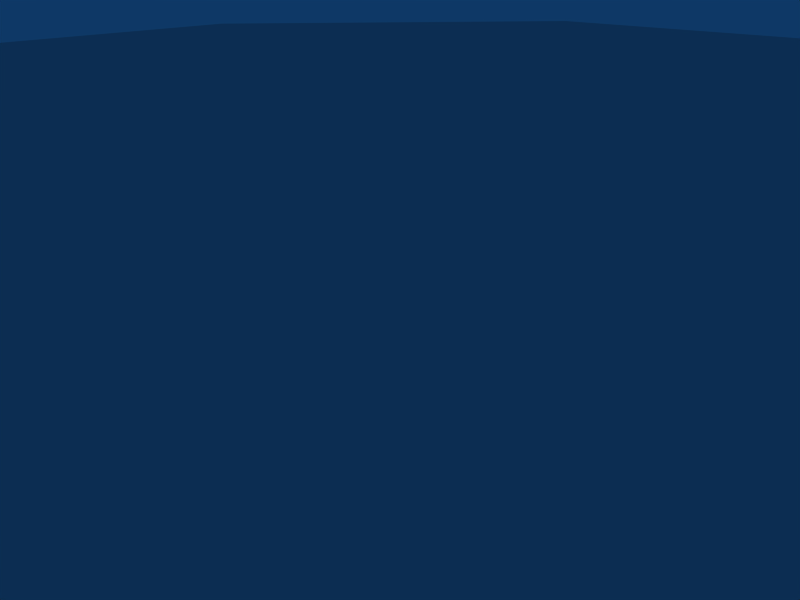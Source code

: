 # Source: level4Objects.blend  (saved by Blender 2.48.1; exported with 4.5.12 LTS)
import bpy
from mathutils import Matrix  # noqa: F401  (used for matrix-valued properties, if any)

bpy.ops.wm.read_factory_settings(use_empty=True)
scene = bpy.context.scene
scene.name = 'Scene'

# ---- collections
col_collection_1 = bpy.data.collections.new('Collection 1'); scene.collection.children.link(col_collection_1)

# ---- world
world_world = bpy.data.worlds.new('World'); scene.world = world_world
world_world.color = (0.05656, 0.2208, 0.4)
world_world.use_sun_shadow = False
world_world.sun_shadow_jitter_overblur = 0.0
world_world.cycles.sampling_method = 'MANUAL'
world_world.cycles.sample_map_resolution = 256

# ---- cameras
cam_camera = bpy.data.cameras.new('Camera')
cam_camera.passepartout_alpha = 0.2
cam_camera.clip_end = 100.0
cam_camera.lens = 35.0
cam_camera.ortho_scale = 7.314
cam_camera.show_passepartout = False
cam_camera.show_safe_areas = True
cam_camera.dof.focus_distance = 0.0
cam_camera.dof.aperture_fstop = 128.0

# ---- lights
light_spot_001 = bpy.data.lights.new('Spot.001', 'POINT')
light_spot_001.transmission_factor = 0.0
light_spot_001.cutoff_distance = 30.0
light_spot_001.energy = 100.0
light_spot_001.shadow_buffer_clip_start = 1.001
light_spot_001.shadow_soft_size = 1.0
light_spot_001.shadow_maximum_resolution = 0.006
light_spot_001.use_absolute_resolution = True
light_spot_001.cycles.use_multiple_importance_sampling = False
light_spot = bpy.data.lights.new('Spot', 'POINT')
light_spot.transmission_factor = 0.0
light_spot.cutoff_distance = 30.0
light_spot.energy = 100.0
light_spot.shadow_buffer_clip_start = 1.001
light_spot.shadow_soft_size = 1.0
light_spot.shadow_maximum_resolution = 0.006
light_spot.use_absolute_resolution = True
light_spot.cycles.use_multiple_importance_sampling = False

# ---- meshes
me_cylinder = bpy.data.meshes.new('Cylinder')
me_cylinder.from_pydata([(0.7071, 0.7071, 0.2794), (0.9877, 0.1564, 0.2794), (0.891, -0.454, 0.2794), (0.454, -0.891, 0.2794), (-0.1564, -0.9877, 0.2794), (-0.7071, -0.7071, 0.2794), (-0.9877, -0.1564, 0.2794), (-0.891, 0.454, 0.2794), (-0.454, 0.891, 0.2794), (0.1564, 0.9877, 0.2794), (0.7071, 0.7071, 0.2996), (0.9877, 0.1564, 0.2996), (0.891, -0.454, 0.2996), (0.454, -0.891, 0.2996), (-0.1564, -0.9877, 0.2996), (-0.7071, -0.7071, 0.2996), (-0.9877, -0.1564, 0.2996), (-0.891, 0.454, 0.2996), (-0.454, 0.891, 0.2996), (0.1564, 0.9877, 0.2996), (0.0, 0.0, 0.2996), (0.6081, 0.6081, 0.1523), (0.1345, 0.8493, 0.1523), (-0.3904, 0.7662, 0.1523), (-0.7662, 0.3904, 0.1523), (-0.8493, -0.1345, 0.1523), (-0.6081, -0.6081, 0.1523), (-0.1345, -0.8493, 0.1523), (0.3904, -0.7662, 0.1523), (0.7662, -0.3904, 0.1523), (0.8493, 0.1345, 0.1523), (0.4147, 0.4147, -0.05228), (0.5793, 0.09175, -0.05228), (0.5226, -0.2663, -0.05228), (0.2663, -0.5226, -0.05228), (-0.09175, -0.5793, -0.05228), (-0.4147, -0.4147, -0.05228), (-0.5793, -0.09175, -0.05228), (-0.5226, 0.2663, -0.05228), (-0.2663, 0.5226, -0.05228), (0.09175, 0.5793, -0.05228), (2.575e-08, 2.128e-09, -0.05228)], [], [(20, 11, 10), (20, 12, 11), (20, 13, 12), (20, 14, 13), (20, 15, 14), (20, 16, 15), (20, 17, 16), (20, 18, 17), (20, 19, 18), (20, 10, 19), (0, 10, 11, 1), (1, 11, 12, 2), (2, 12, 13, 3), (3, 13, 14, 4), (4, 14, 15, 5), (5, 15, 16, 6), (6, 16, 17, 7), (7, 17, 18, 8), (8, 18, 19, 9), (10, 0, 9, 19), (9, 0, 21, 22), (8, 9, 22, 23), (7, 8, 23, 24), (6, 7, 24, 25), (5, 6, 25, 26), (4, 5, 26, 27), (3, 4, 27, 28), (2, 3, 28, 29), (1, 2, 29, 30), (0, 1, 30, 21), (21, 30, 32, 31), (30, 29, 33, 32), (29, 28, 34, 33), (28, 27, 35, 34), (27, 26, 36, 35), (26, 25, 37, 36), (25, 24, 38, 37), (24, 23, 39, 38), (23, 22, 40, 39), (22, 21, 31, 40), (41, 31, 32), (41, 32, 33), (41, 33, 34), (41, 34, 35), (41, 35, 36), (41, 36, 37), (41, 37, 38), (41, 38, 39), (41, 39, 40), (40, 31, 41)])
_uv = me_cylinder.uv_layers.new(name='UVTex')
_uv.uv.foreach_set('vector', [0.103, 0.6637, 0.5765, 0.7762, 0.442, 1.172, 0.103, 0.6637, 0.5301, 0.3372, 0.5765, 0.7762, 0.103, 0.6637, 0.3206, 0.02299, 0.5301, 0.3372, 0.103, 0.6637, 0.02799, -0.04653, 0.3206, 0.02299, 0.103, 0.6637, -0.236, 0.1552, 0.02799, -0.04653, 0.103, 0.6637, -0.3705, 0.5512, -0.236, 0.1552, 0.103, 0.6637, -0.3241, 0.9901, -0.3705, 0.5512, 0.103, 0.6637, -0.1146, 1.304, -0.3241, 0.9901, 0.103, 0.6637, 0.178, 1.374, -0.1146, 1.304, 0.103, 0.6637, 0.442, 1.172, 0.178, 1.374, 0.9844, 0.4237, 0.9844, 0.4382, 0.7204, 0.4382, 0.7204, 0.4237, 0.7204, 0.4237, 0.7204, 0.4382, 0.4277, 0.4382, 0.4277, 0.4237, 0.5301, 0.4237, 0.5301, 0.4382, 0.3206, 0.4382, 0.3206, 0.4237, 0.3206, 0.4237, 0.3206, 0.4382, 0.02799, 0.4382, 0.02799, 0.4237, 0.9868, 0.4237, 0.9867, 0.4382, 0.7228, 0.4382, 0.7228, 0.4237, 0.3064, 0.4237, 0.3064, 0.4382, 0.5704, 0.4382, 0.5704, 0.4237, 0.5704, 0.4237, 0.5704, 0.4382, 0.863, 0.4382, 0.863, 0.4237, 0.6346, 0.4237, 0.6346, 0.4382, 0.8441, 0.4382, 0.8441, 0.4237, 0.8441, 0.4237, 0.8441, 0.4382, 1.137, 0.4382, 1.137, 0.4237, 0.442, 0.4382, 0.442, 0.4237, 0.178, 0.4237, 0.178, 0.4382, 0.178, -0.06424, 0.442, -0.266, 0.3945, -0.3372, 0.1675, -0.1637, 0.8441, -0.1338, 1.137, -0.06424, 1.126, -0.1637, 0.8746, -0.2235, 0.6346, 0.9901, 0.8441, 1.304, 0.8746, 1.215, 0.6944, 0.9444, 0.5883, 0.5512, 0.6346, 0.9901, 0.6944, 0.9444, 0.6546, 0.5669, 0.7228, 0.1552, 0.5883, 0.5512, 0.6546, 0.5669, 0.7702, 0.2264, 0.9868, -0.04653, 0.7228, 0.1552, 0.7702, 0.2264, 0.9973, 0.05294, 0.3206, 0.02299, 0.02799, -0.04653, 0.0385, 0.05294, 0.2901, 0.1127, 0.5301, 0.3372, 0.3206, 0.02299, 0.2901, 0.1127, 0.4703, 0.383, 0.5765, 0.7762, 0.5301, 0.3372, 0.4703, 0.383, 0.5101, 0.7604, 0.442, 1.172, 0.5765, 0.7762, 0.5101, 0.7604, 0.3945, 1.101, 0.3945, 1.101, 0.5101, 0.7604, 0.3807, 0.7297, 0.3018, 0.9619, 0.5101, 0.7604, 0.4703, 0.383, 0.3535, 0.4722, 0.3807, 0.7297, 0.4703, 0.383, 0.2901, 0.1127, 0.2306, 0.2879, 0.3535, 0.4722, 0.2901, 0.1127, 0.0385, 0.05294, 0.059, 0.2471, 0.2306, 0.2879, 0.9973, 0.05294, 0.7702, 0.2264, 0.8629, 0.3655, 1.018, 0.2471, 0.7702, 0.2264, 0.6546, 0.5669, 0.7841, 0.5977, 0.8629, 0.3655, 0.6546, 0.5669, 0.6944, 0.9444, 0.8112, 0.8551, 0.7841, 0.5977, 0.6944, 0.9444, 0.8746, 1.215, 0.9341, 1.039, 0.8112, 0.8551, 0.8746, 1.215, 1.126, 1.274, 1.106, 1.08, 0.9341, 1.039, 0.1675, -0.1637, 0.3945, -0.3372, 0.3018, -0.4762, 0.147, -0.3579, 0.103, 0.6637, 0.3018, 0.9619, 0.3807, 0.7297, 0.103, 0.6637, 0.3807, 0.7297, 0.3535, 0.4722, 0.103, 0.6637, 0.3535, 0.4722, 0.2306, 0.2879, 0.103, 0.6637, 0.2306, 0.2879, 0.059, 0.2471, 0.103, 0.6637, 0.059, 0.2471, -0.09582, 0.3655, 0.103, 0.6637, -0.09582, 0.3655, -0.1747, 0.5977, 0.103, 0.6637, -0.1747, 0.5977, -0.1475, 0.8551, 0.103, 0.6637, -0.1475, 0.8551, -0.02466, 1.039, 0.103, 0.6637, -0.02466, 1.039, 0.147, 1.08, 0.147, 1.08, 0.3018, 0.9619, 0.103, 0.6637])
me_cylinder.use_remesh_preserve_volume = False
me_cylinder.use_remesh_preserve_attributes = False
me_cylinder.use_mirror_vertex_groups = False
me_cylinder.update()

# ---- objects
ob_cylinder = bpy.data.objects.new('Cylinder', me_cylinder)
ob_lamp_001 = bpy.data.objects.new('Lamp.001', light_spot_001)
ob_lamp = bpy.data.objects.new('Lamp', light_spot)
ob_camera = bpy.data.objects.new('Camera', cam_camera)

# ---- transforms, parenting, visibility, modifiers, constraints
ob_cylinder.location = (-0.935, 0.1964, -4.417)
ob_cylinder.scale = (20.53, 20.53, 20.53)
ob_cylinder.lock_rotations_4d = False
ob_cylinder.empty_display_type = 'ARROWS'
ob_cylinder.lineart.crease_threshold = 0.0
ob_lamp_001.location = (-54.49, 31.52, 36.95)
ob_lamp_001.rotation_euler = (0.6503, 0.05522, 1.866)
ob_lamp_001.lock_rotations_4d = False
ob_lamp_001.empty_display_type = 'ARROWS'
ob_lamp_001.color = (0.0, 0.0, 0.0, 0.0)
ob_lamp_001.lineart.crease_threshold = 0.0
ob_lamp.location = (17.9, 24.49, 40.39)
ob_lamp.rotation_euler = (0.6503, 0.05522, 1.866)
ob_lamp.lock_rotations_4d = False
ob_lamp.empty_display_type = 'ARROWS'
ob_lamp.color = (0.0, 0.0, 0.0, 0.0)
ob_lamp.lineart.crease_threshold = 0.0
ob_camera.location = (7.481, -6.508, 5.344)
ob_camera.rotation_euler = (1.109, 0.01082, 0.8149)
ob_camera.lock_rotations_4d = False
ob_camera.empty_display_type = 'ARROWS'
ob_camera.color = (0.0, 0.0, 0.0, 0.0)
ob_camera.display_type = 'WIRE'
ob_camera.lineart.crease_threshold = 0.0

# ---- collection membership
col_collection_1.objects.link(ob_cylinder)
col_collection_1.objects.link(ob_lamp_001)
col_collection_1.objects.link(ob_lamp)
col_collection_1.objects.link(ob_camera)

# ---- scene / render settings (as saved in the file)
scene.camera = ob_camera
scene.frame_start = 1; scene.frame_end = 250; scene.frame_set(1)
scene.render.engine = 'BLENDER_EEVEE_NEXT'
scene.render.image_settings.file_format = 'JPEG'
scene.render.image_settings.color_mode = 'RGB'
scene.render.image_settings.compression = 90
scene.render.resolution_x = 800
scene.render.resolution_y = 600
scene.render.pixel_aspect_x = 100.0
scene.render.pixel_aspect_y = 100.0
scene.render.fps = 25
scene.render.dither_intensity = 0.0
scene.render.use_compositing = False
scene.render.use_sequencer = False
scene.render.bake_margin = 2
scene.render.bake_bias = 0.0
scene.render.use_stamp_time = False
scene.render.use_stamp_date = False
scene.render.use_stamp_frame = False
scene.render.use_stamp_camera = False
scene.render.use_stamp_scene = False
scene.render.use_stamp_filename = False
scene.render.use_stamp_render_time = False
scene.render.stamp_font_size = 0
scene.cycles.use_denoising = False
scene.cycles.samples = 10
scene.cycles.sampling_pattern = 'TABULATED_SOBOL'
scene.cycles.light_sampling_threshold = 0.0
scene.cycles.use_adaptive_sampling = False
scene.cycles.use_light_tree = False
scene.cycles.blur_glossy = 0.0
scene.cycles.volume_bounces = 1
scene.cycles.pixel_filter_type = 'GAUSSIAN'
scene.cycles.sample_clamp_indirect = 0.0
scene.view_settings.view_transform = 'Raw'
bpy.context.view_layer.update()
